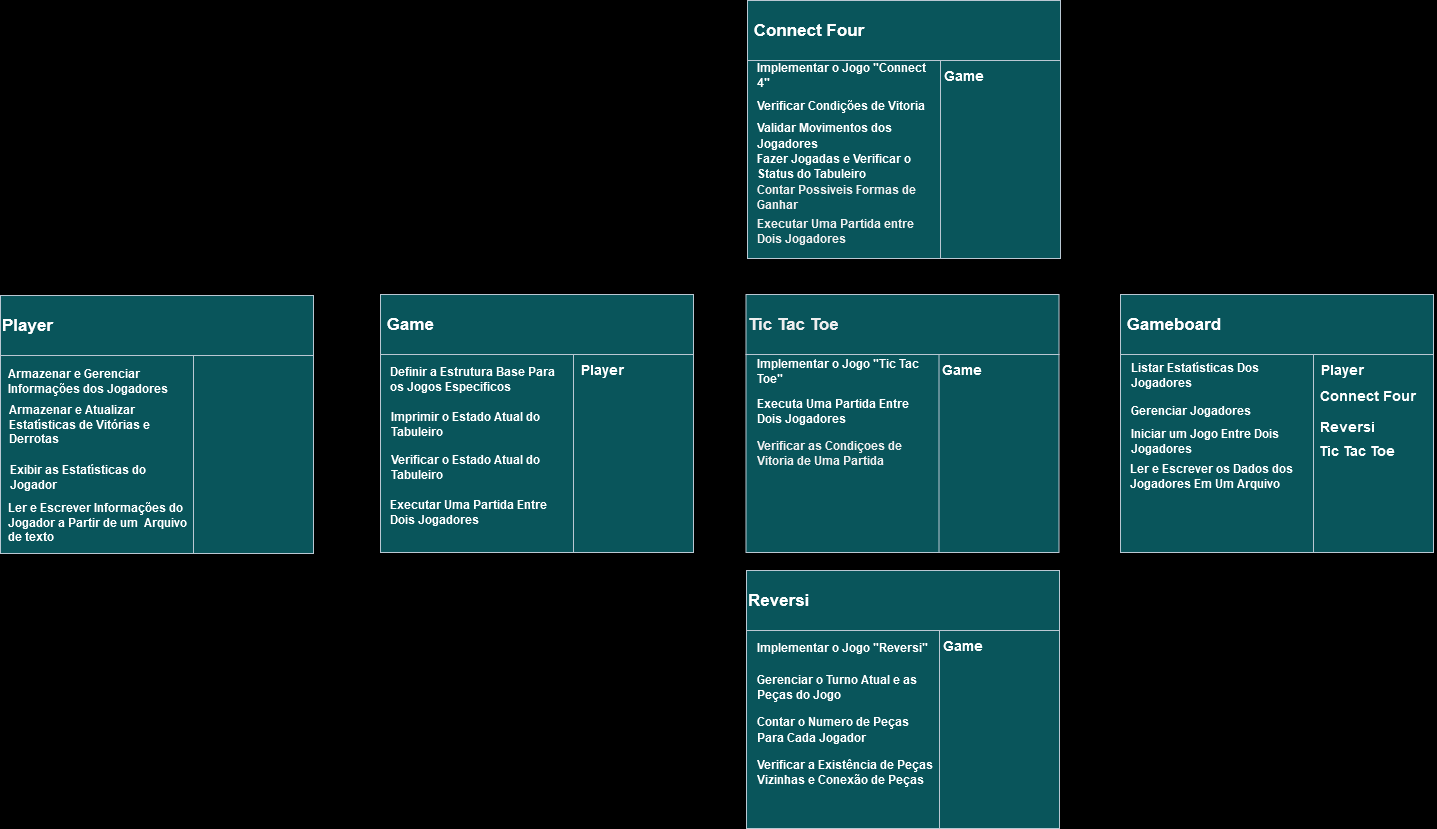

The diagram above was exported from draw.io. Its source (the exported page's mxGraphModel, read from the mxfile embedded in the PNG):
<mxGraphModel dx="2100" dy="1132" grid="0" gridSize="10" guides="1" tooltips="1" connect="1" arrows="1" fold="1" page="1" pageScale="1" pageWidth="2000" pageHeight="1600" background="#000000" math="0" shadow="0">
  <root>
    <mxCell id="0" />
    <mxCell id="1" parent="0" />
    <mxCell id="XkmifkgivyyxmH5SdGnP-5" value="&lt;div align=&quot;left&quot;&gt;&lt;b&gt;&lt;font style=&quot;font-size: 17px;&quot; color=&quot;#ffffff&quot;&gt;&amp;nbsp;Gameboard&lt;/font&gt;&lt;/b&gt;&lt;/div&gt;" style="rounded=0;whiteSpace=wrap;html=1;align=left;fillColor=#09555B;strokeColor=#BAC8D3;labelBackgroundColor=none;fontColor=#EEEEEE;" parent="1" vertex="1">
      <mxGeometry x="1290" y="664" width="313" height="60" as="geometry" />
    </mxCell>
    <mxCell id="XkmifkgivyyxmH5SdGnP-6" value="" style="whiteSpace=wrap;html=1;aspect=fixed;strokeColor=#BAC8D3;fillColor=#09555B;align=left;fontSize=12;rounded=0;labelBackgroundColor=none;fontColor=#EEEEEE;" parent="1" vertex="1">
      <mxGeometry x="1290" y="724" width="198" height="198" as="geometry" />
    </mxCell>
    <mxCell id="XkmifkgivyyxmH5SdGnP-7" value="" style="rounded=0;whiteSpace=wrap;html=1;direction=south;fillColor=#09555B;fontColor=#EEEEEE;strokeColor=#BAC8D3;labelBackgroundColor=none;" parent="1" vertex="1">
      <mxGeometry x="1483" y="724" width="120" height="198" as="geometry" />
    </mxCell>
    <mxCell id="XkmifkgivyyxmH5SdGnP-8" value="&lt;div style=&quot;font-size: 12px;&quot; align=&quot;left&quot;&gt;&lt;font style=&quot;font-size: 12px;&quot;&gt;&lt;b style=&quot;font-size: 12px;&quot;&gt;&lt;font style=&quot;font-size: 12px;&quot; color=&quot;#ffffff&quot;&gt;Listar Estatísticas Dos Jogadores&lt;/font&gt;&lt;/b&gt;&lt;/font&gt;&lt;br style=&quot;font-size: 12px;&quot;&gt;&lt;/div&gt;" style="text;html=1;align=left;verticalAlign=middle;whiteSpace=wrap;rounded=0;strokeWidth=16;fontSize=12;labelBackgroundColor=none;fontColor=#EEEEEE;" parent="1" vertex="1">
      <mxGeometry x="1299" y="730" width="180" height="30" as="geometry" />
    </mxCell>
    <mxCell id="XkmifkgivyyxmH5SdGnP-9" value="&lt;div style=&quot;font-size: 12px;&quot; align=&quot;left&quot;&gt;&lt;font style=&quot;font-size: 12px;&quot; color=&quot;#ffffff&quot;&gt;&lt;b style=&quot;font-size: 12px;&quot;&gt;Gerenciar Jogadores&lt;/b&gt;&lt;/font&gt;&lt;br style=&quot;font-size: 12px;&quot;&gt;&lt;/div&gt;" style="text;html=1;align=left;verticalAlign=middle;whiteSpace=wrap;rounded=0;strokeWidth=16;fontSize=12;labelBackgroundColor=none;fontColor=#EEEEEE;" parent="1" vertex="1">
      <mxGeometry x="1299" y="770" width="180" height="20" as="geometry" />
    </mxCell>
    <mxCell id="XkmifkgivyyxmH5SdGnP-10" value="&lt;div style=&quot;font-size: 12px;&quot; align=&quot;left&quot;&gt;&lt;font style=&quot;font-size: 12px;&quot; color=&quot;#ffffff&quot;&gt;&lt;b style=&quot;font-size: 12px;&quot;&gt;Iniciar um Jogo Entre Dois Jogadores&lt;/b&gt;&lt;/font&gt;&lt;br style=&quot;font-size: 12px;&quot;&gt;&lt;/div&gt;" style="text;html=1;align=left;verticalAlign=middle;whiteSpace=wrap;rounded=0;strokeWidth=16;fontSize=12;labelBackgroundColor=none;fontColor=#EEEEEE;" parent="1" vertex="1">
      <mxGeometry x="1299" y="796" width="180" height="30" as="geometry" />
    </mxCell>
    <mxCell id="XkmifkgivyyxmH5SdGnP-11" value="&lt;b style=&quot;font-size: 12px;&quot;&gt;&lt;font style=&quot;font-size: 12px;&quot; color=&quot;#ffffff&quot;&gt;Ler e Escrever os Dados dos Jogadores Em Um Arquivo&lt;br style=&quot;font-size: 12px;&quot;&gt;&lt;/font&gt;&lt;/b&gt;" style="text;html=1;align=left;verticalAlign=middle;whiteSpace=wrap;rounded=0;strokeWidth=16;fontSize=12;labelBackgroundColor=none;fontColor=#EEEEEE;" parent="1" vertex="1">
      <mxGeometry x="1298" y="830" width="190" height="32" as="geometry" />
    </mxCell>
    <mxCell id="XkmifkgivyyxmH5SdGnP-12" value="&lt;font size=&quot;1&quot; color=&quot;#ffffff&quot;&gt;&lt;b style=&quot;font-size: 14px;&quot;&gt;Player&lt;/b&gt;&lt;/font&gt;" style="text;html=1;align=left;verticalAlign=middle;whiteSpace=wrap;rounded=0;strokeWidth=16;labelBackgroundColor=none;fontColor=#EEEEEE;" parent="1" vertex="1">
      <mxGeometry x="1489" y="724" width="117" height="30" as="geometry" />
    </mxCell>
    <mxCell id="XkmifkgivyyxmH5SdGnP-13" value="&lt;font color=&quot;#ffffff&quot;&gt;&lt;b style=&quot;font-size: 14px;&quot;&gt;Reversi&lt;/b&gt;&lt;/font&gt;" style="text;html=1;align=left;verticalAlign=middle;whiteSpace=wrap;rounded=0;strokeWidth=16;labelBackgroundColor=none;fontColor=#EEEEEE;" parent="1" vertex="1">
      <mxGeometry x="1488" y="780" width="111" height="32" as="geometry" />
    </mxCell>
    <mxCell id="XkmifkgivyyxmH5SdGnP-14" value="&lt;font size=&quot;1&quot; color=&quot;#ffffff&quot;&gt;&lt;b style=&quot;font-size: 17px;&quot;&gt;&amp;nbsp;Game&lt;/b&gt;&lt;/font&gt;" style="rounded=0;whiteSpace=wrap;html=1;align=left;fillColor=#09555B;strokeColor=#BAC8D3;labelBackgroundColor=none;fontColor=#EEEEEE;" parent="1" vertex="1">
      <mxGeometry x="550" y="664" width="313" height="60" as="geometry" />
    </mxCell>
    <mxCell id="XkmifkgivyyxmH5SdGnP-15" value="" style="whiteSpace=wrap;html=1;aspect=fixed;strokeColor=#BAC8D3;fillColor=#09555B;align=left;rounded=0;labelBackgroundColor=none;fontColor=#EEEEEE;" parent="1" vertex="1">
      <mxGeometry x="550" y="724" width="198" height="198" as="geometry" />
    </mxCell>
    <mxCell id="XkmifkgivyyxmH5SdGnP-16" value="" style="rounded=0;whiteSpace=wrap;html=1;direction=south;fillColor=#09555B;fontColor=#EEEEEE;strokeColor=#BAC8D3;labelBackgroundColor=none;" parent="1" vertex="1">
      <mxGeometry x="743" y="724" width="120" height="198" as="geometry" />
    </mxCell>
    <mxCell id="XkmifkgivyyxmH5SdGnP-17" value="&lt;font style=&quot;font-size: 12px;&quot; color=&quot;#ffffff&quot;&gt;&lt;b style=&quot;font-size: 12px;&quot;&gt;Definir a Estrutura Base Para os Jogos Especificos&lt;br&gt;&lt;/b&gt;&lt;/font&gt;" style="text;html=1;align=left;verticalAlign=middle;whiteSpace=wrap;rounded=0;strokeWidth=16;fontSize=12;labelBackgroundColor=none;fontColor=#EEEEEE;" parent="1" vertex="1">
      <mxGeometry x="558" y="734" width="180" height="30" as="geometry" />
    </mxCell>
    <mxCell id="XkmifkgivyyxmH5SdGnP-18" value="&lt;div style=&quot;font-size: 12px;&quot; align=&quot;left&quot;&gt;&lt;font color=&quot;#ffffff&quot; style=&quot;font-size: 12px;&quot;&gt;&lt;b style=&quot;font-size: 12px;&quot;&gt;Imprimir o Estado Atual do Tabuleiro&lt;br style=&quot;font-size: 12px;&quot;&gt;&lt;/b&gt;&lt;/font&gt;&lt;/div&gt;" style="text;html=1;align=left;verticalAlign=middle;whiteSpace=wrap;rounded=0;strokeWidth=16;fontSize=12;labelBackgroundColor=none;fontColor=#EEEEEE;" parent="1" vertex="1">
      <mxGeometry x="559" y="774" width="180" height="40" as="geometry" />
    </mxCell>
    <mxCell id="XkmifkgivyyxmH5SdGnP-19" value="&lt;div style=&quot;font-size: 12px;&quot; align=&quot;left&quot;&gt;&lt;font style=&quot;font-size: 12px;&quot; color=&quot;#ffffff&quot;&gt;&lt;b style=&quot;font-size: 12px;&quot;&gt;Verificar o Estado Atual do Tabuleiro&lt;br style=&quot;font-size: 12px;&quot;&gt;&lt;/b&gt;&lt;/font&gt;&lt;/div&gt;" style="text;html=1;align=left;verticalAlign=middle;whiteSpace=wrap;rounded=0;strokeWidth=16;fontSize=12;labelBackgroundColor=none;fontColor=#EEEEEE;" parent="1" vertex="1">
      <mxGeometry x="559" y="818" width="180" height="38" as="geometry" />
    </mxCell>
    <mxCell id="XkmifkgivyyxmH5SdGnP-20" value="&lt;font style=&quot;font-size: 12px;&quot; color=&quot;#ffffff&quot;&gt;&lt;b style=&quot;font-size: 12px;&quot;&gt;&lt;font style=&quot;font-size: 12px;&quot;&gt;Executar Uma Partida Entre Dois Jogadores&lt;br style=&quot;font-size: 12px;&quot;&gt;&lt;/font&gt;&lt;/b&gt;&lt;/font&gt;" style="text;html=1;align=left;verticalAlign=middle;whiteSpace=wrap;rounded=0;strokeWidth=16;fontSize=12;labelBackgroundColor=none;fontColor=#EEEEEE;" parent="1" vertex="1">
      <mxGeometry x="558" y="852" width="181" height="60" as="geometry" />
    </mxCell>
    <mxCell id="XkmifkgivyyxmH5SdGnP-21" value="&lt;font size=&quot;1&quot; color=&quot;#ffffff&quot;&gt;&lt;b style=&quot;font-size: 14px;&quot;&gt;Player&lt;/b&gt;&lt;/font&gt;" style="text;html=1;align=left;verticalAlign=middle;whiteSpace=wrap;rounded=0;strokeWidth=16;labelBackgroundColor=none;fontColor=#EEEEEE;" parent="1" vertex="1">
      <mxGeometry x="749" y="724" width="117" height="30" as="geometry" />
    </mxCell>
    <mxCell id="XkmifkgivyyxmH5SdGnP-23" value="&lt;font style=&quot;font-size: 14px;&quot; color=&quot;#ffffff&quot;&gt;&lt;b&gt;Connect Four&lt;br&gt;&lt;/b&gt;&lt;/font&gt;" style="text;html=1;align=left;verticalAlign=middle;whiteSpace=wrap;rounded=0;strokeWidth=16;labelBackgroundColor=none;fontColor=#EEEEEE;" parent="1" vertex="1">
      <mxGeometry x="1488" y="750" width="111" height="30" as="geometry" />
    </mxCell>
    <mxCell id="XkmifkgivyyxmH5SdGnP-24" value="&lt;font color=&quot;#ffffff&quot; size=&quot;1&quot;&gt;&lt;b style=&quot;font-size: 17px;&quot;&gt;&amp;nbsp;Connect Four&lt;/b&gt;&lt;/font&gt;" style="rounded=0;whiteSpace=wrap;html=1;align=left;fillColor=#09555B;strokeColor=#BAC8D3;labelBackgroundColor=none;fontColor=#EEEEEE;" parent="1" vertex="1">
      <mxGeometry x="917" y="370" width="313" height="60" as="geometry" />
    </mxCell>
    <mxCell id="XkmifkgivyyxmH5SdGnP-25" value="" style="whiteSpace=wrap;html=1;aspect=fixed;strokeColor=#BAC8D3;fillColor=#09555B;align=left;rounded=0;labelBackgroundColor=none;fontColor=#EEEEEE;" parent="1" vertex="1">
      <mxGeometry x="917" y="430" width="198" height="198" as="geometry" />
    </mxCell>
    <mxCell id="XkmifkgivyyxmH5SdGnP-26" value="" style="rounded=0;whiteSpace=wrap;html=1;direction=south;fillColor=#09555B;fontColor=#EEEEEE;strokeColor=#BAC8D3;labelBackgroundColor=none;" parent="1" vertex="1">
      <mxGeometry x="1110" y="430" width="120" height="198" as="geometry" />
    </mxCell>
    <mxCell id="XkmifkgivyyxmH5SdGnP-27" value="&lt;font style=&quot;font-size: 12px;&quot; color=&quot;#ffffff&quot;&gt;&lt;b&gt;Implementar o Jogo &quot;Connect 4&quot;&lt;br&gt;&lt;/b&gt;&lt;/font&gt;" style="text;html=1;align=left;verticalAlign=middle;whiteSpace=wrap;rounded=0;strokeWidth=16;labelBackgroundColor=none;fontColor=#EEEEEE;" parent="1" vertex="1">
      <mxGeometry x="925" y="430" width="175" height="30" as="geometry" />
    </mxCell>
    <mxCell id="XkmifkgivyyxmH5SdGnP-28" value="&lt;font size=&quot;1&quot; color=&quot;#ffffff&quot;&gt;&lt;b style=&quot;font-size: 12px;&quot;&gt;Verificar Condições de Vitoria&lt;/b&gt;&lt;/font&gt;" style="text;html=1;align=left;verticalAlign=middle;whiteSpace=wrap;rounded=0;strokeWidth=16;labelBackgroundColor=none;fontColor=#EEEEEE;" parent="1" vertex="1">
      <mxGeometry x="925" y="460" width="180" height="30" as="geometry" />
    </mxCell>
    <mxCell id="XkmifkgivyyxmH5SdGnP-29" value="&lt;div style=&quot;font-size: 13px;&quot; align=&quot;left&quot;&gt;&lt;font style=&quot;font-size: 12px;&quot; color=&quot;#ffffff&quot;&gt;&lt;b&gt;Validar Movimentos dos Jogadores&lt;br&gt;&lt;/b&gt;&lt;/font&gt;&lt;/div&gt;" style="text;html=1;align=left;verticalAlign=middle;whiteSpace=wrap;rounded=0;strokeWidth=16;labelBackgroundColor=none;fontColor=#EEEEEE;" parent="1" vertex="1">
      <mxGeometry x="925" y="490" width="180" height="30" as="geometry" />
    </mxCell>
    <mxCell id="XkmifkgivyyxmH5SdGnP-30" value="&lt;font color=&quot;#ffffff&quot;&gt;&lt;b&gt;Fazer Jogadas e Verificar o Status do Tabuleiro&lt;br&gt;&lt;/b&gt;&lt;/font&gt;" style="text;html=1;align=left;verticalAlign=middle;whiteSpace=wrap;rounded=0;strokeWidth=16;labelBackgroundColor=none;fontColor=#EEEEEE;" parent="1" vertex="1">
      <mxGeometry x="925" y="520" width="181" height="32" as="geometry" />
    </mxCell>
    <mxCell id="XkmifkgivyyxmH5SdGnP-32" value="&lt;div align=&quot;left&quot;&gt;&lt;b&gt;Contar Possiveis Formas de Ganhar&lt;/b&gt;&lt;/div&gt;" style="text;html=1;align=left;verticalAlign=middle;whiteSpace=wrap;rounded=0;fontColor=#EEEEEE;labelBackgroundColor=none;" parent="1" vertex="1">
      <mxGeometry x="925" y="552" width="190" height="30" as="geometry" />
    </mxCell>
    <mxCell id="XkmifkgivyyxmH5SdGnP-35" value="&lt;b&gt;Executar Uma Partida entre Dois Jogadores&lt;/b&gt;" style="text;html=1;align=left;verticalAlign=middle;whiteSpace=wrap;rounded=0;fontColor=#EEEEEE;labelBackgroundColor=none;" parent="1" vertex="1">
      <mxGeometry x="925" y="586" width="180" height="30" as="geometry" />
    </mxCell>
    <mxCell id="XkmifkgivyyxmH5SdGnP-36" value="&lt;font color=&quot;#ffffff&quot; size=&quot;1&quot;&gt;&lt;b style=&quot;font-size: 14px;&quot;&gt;Game&lt;/b&gt;&lt;/font&gt;" style="text;html=1;align=left;verticalAlign=middle;whiteSpace=wrap;rounded=0;strokeWidth=16;labelBackgroundColor=none;fontColor=#EEEEEE;" parent="1" vertex="1">
      <mxGeometry x="1112" y="430" width="117" height="30" as="geometry" />
    </mxCell>
    <mxCell id="XkmifkgivyyxmH5SdGnP-48" value="&lt;font color=&quot;#ffffff&quot; size=&quot;1&quot;&gt;&lt;b style=&quot;font-size: 17px;&quot;&gt;Reversi&lt;/b&gt;&lt;/font&gt;" style="rounded=0;whiteSpace=wrap;html=1;align=left;fillColor=#09555B;strokeColor=#BAC8D3;labelBackgroundColor=none;fontColor=#EEEEEE;" parent="1" vertex="1">
      <mxGeometry x="916" y="940" width="313" height="60" as="geometry" />
    </mxCell>
    <mxCell id="XkmifkgivyyxmH5SdGnP-49" value="" style="whiteSpace=wrap;html=1;aspect=fixed;strokeColor=#BAC8D3;fillColor=#09555B;align=left;rounded=0;labelBackgroundColor=none;fontColor=#EEEEEE;" parent="1" vertex="1">
      <mxGeometry x="916" y="1000" width="198" height="198" as="geometry" />
    </mxCell>
    <mxCell id="XkmifkgivyyxmH5SdGnP-50" value="" style="rounded=0;whiteSpace=wrap;html=1;direction=south;fillColor=#09555B;fontColor=#EEEEEE;strokeColor=#BAC8D3;labelBackgroundColor=none;" parent="1" vertex="1">
      <mxGeometry x="1109" y="1000" width="120" height="198" as="geometry" />
    </mxCell>
    <mxCell id="XkmifkgivyyxmH5SdGnP-51" value="&lt;font style=&quot;font-size: 12px;&quot; color=&quot;#ffffff&quot;&gt;&lt;b&gt;Implementar o Jogo &quot;Reversi&quot;&lt;br&gt;&lt;/b&gt;&lt;/font&gt;" style="text;html=1;align=left;verticalAlign=middle;whiteSpace=wrap;rounded=0;strokeWidth=16;labelBackgroundColor=none;fontColor=#EEEEEE;" parent="1" vertex="1">
      <mxGeometry x="925" y="1002" width="175" height="30" as="geometry" />
    </mxCell>
    <mxCell id="XkmifkgivyyxmH5SdGnP-52" value="&lt;font style=&quot;font-size: 12px;&quot; color=&quot;#ffffff&quot;&gt;&lt;b&gt;Gerenciar o Turno Atual e as Peças do Jogo&lt;br&gt;&lt;/b&gt;&lt;/font&gt;" style="text;html=1;align=left;verticalAlign=middle;whiteSpace=wrap;rounded=0;strokeWidth=16;labelBackgroundColor=none;fontColor=#EEEEEE;" parent="1" vertex="1">
      <mxGeometry x="925" y="1042" width="180" height="30" as="geometry" />
    </mxCell>
    <mxCell id="XkmifkgivyyxmH5SdGnP-53" value="&lt;div style=&quot;font-size: 13px;&quot; align=&quot;left&quot;&gt;&lt;font color=&quot;#ffffff&quot; style=&quot;font-size: 12px;&quot;&gt;&lt;b&gt;Contar o Numero de Peças Para Cada Jogador&lt;br&gt;&lt;/b&gt;&lt;/font&gt;&lt;/div&gt;" style="text;html=1;align=left;verticalAlign=middle;whiteSpace=wrap;rounded=0;strokeWidth=16;labelBackgroundColor=none;fontColor=#EEEEEE;" parent="1" vertex="1">
      <mxGeometry x="925" y="1084" width="180" height="30" as="geometry" />
    </mxCell>
    <mxCell id="XkmifkgivyyxmH5SdGnP-54" value="&lt;font color=&quot;#ffffff&quot;&gt;&lt;b&gt;Verificar a Existência de Peças Vizinhas e Conexão de Peças&lt;/b&gt;&lt;/font&gt;" style="text;html=1;align=left;verticalAlign=middle;whiteSpace=wrap;rounded=0;strokeWidth=16;labelBackgroundColor=none;fontColor=#EEEEEE;" parent="1" vertex="1">
      <mxGeometry x="925" y="1126" width="181" height="32" as="geometry" />
    </mxCell>
    <mxCell id="XkmifkgivyyxmH5SdGnP-58" value="&lt;font color=&quot;#ffffff&quot; size=&quot;1&quot;&gt;&lt;b style=&quot;font-size: 14px;&quot;&gt;Game&lt;/b&gt;&lt;/font&gt;" style="text;html=1;align=left;verticalAlign=middle;whiteSpace=wrap;rounded=0;strokeWidth=16;labelBackgroundColor=none;fontColor=#EEEEEE;" parent="1" vertex="1">
      <mxGeometry x="1110.5" y="1000" width="117" height="30" as="geometry" />
    </mxCell>
    <mxCell id="XkmifkgivyyxmH5SdGnP-69" value="&lt;font color=&quot;#ffffff&quot; size=&quot;1&quot;&gt;&lt;b style=&quot;font-size: 17px;&quot;&gt;Player&lt;/b&gt;&lt;/font&gt;" style="rounded=0;whiteSpace=wrap;html=1;align=left;fillColor=#09555B;strokeColor=#BAC8D3;labelBackgroundColor=none;fontColor=#EEEEEE;" parent="1" vertex="1">
      <mxGeometry x="170" y="665" width="313" height="60" as="geometry" />
    </mxCell>
    <mxCell id="XkmifkgivyyxmH5SdGnP-70" value="" style="whiteSpace=wrap;html=1;aspect=fixed;strokeColor=#BAC8D3;fillColor=#09555B;align=left;rounded=0;labelBackgroundColor=none;fontColor=#EEEEEE;" parent="1" vertex="1">
      <mxGeometry x="170" y="725" width="198" height="198" as="geometry" />
    </mxCell>
    <mxCell id="XkmifkgivyyxmH5SdGnP-71" value="" style="rounded=0;whiteSpace=wrap;html=1;direction=south;fillColor=#09555B;fontColor=#EEEEEE;strokeColor=#BAC8D3;labelBackgroundColor=none;" parent="1" vertex="1">
      <mxGeometry x="363" y="725" width="120" height="198" as="geometry" />
    </mxCell>
    <mxCell id="XkmifkgivyyxmH5SdGnP-72" value="&lt;font color=&quot;#ffffff&quot;&gt;&lt;b&gt;Armazenar e Gerenciar Informações dos Jogadores&lt;br&gt;&lt;/b&gt;&lt;/font&gt;" style="text;html=1;align=left;verticalAlign=middle;whiteSpace=wrap;rounded=0;strokeWidth=16;fontSize=12;labelBackgroundColor=none;fontColor=#EEEEEE;" parent="1" vertex="1">
      <mxGeometry x="176" y="736" width="180" height="30" as="geometry" />
    </mxCell>
    <mxCell id="XkmifkgivyyxmH5SdGnP-73" value="&lt;div style=&quot;font-size: 12px;&quot; align=&quot;left&quot;&gt;&lt;font color=&quot;#ffffff&quot; style=&quot;font-size: 12px;&quot;&gt;&lt;b style=&quot;font-size: 12px;&quot;&gt;Armazenar e Atualizar Estatísticas de Vitórias e Derrotas&lt;br&gt;&lt;/b&gt;&lt;/font&gt;&lt;/div&gt;" style="text;html=1;align=left;verticalAlign=middle;whiteSpace=wrap;rounded=0;strokeWidth=16;fontSize=12;labelBackgroundColor=none;fontColor=#EEEEEE;" parent="1" vertex="1">
      <mxGeometry x="177" y="774" width="180" height="40" as="geometry" />
    </mxCell>
    <mxCell id="XkmifkgivyyxmH5SdGnP-74" value="&lt;div style=&quot;font-size: 12px;&quot; align=&quot;left&quot;&gt;&lt;font color=&quot;#ffffff&quot; style=&quot;font-size: 12px;&quot;&gt;&lt;b style=&quot;font-size: 12px;&quot;&gt;Exibir as Estatísticas do Jogador&lt;br&gt;&lt;/b&gt;&lt;/font&gt;&lt;/div&gt;" style="text;html=1;align=left;verticalAlign=middle;whiteSpace=wrap;rounded=0;strokeWidth=16;fontSize=12;labelBackgroundColor=none;fontColor=#EEEEEE;" parent="1" vertex="1">
      <mxGeometry x="178" y="828" width="180" height="38" as="geometry" />
    </mxCell>
    <mxCell id="XkmifkgivyyxmH5SdGnP-75" value="&lt;font color=&quot;#ffffff&quot;&gt;&lt;b&gt;Ler e Escrever Informações do Jogador a Partir de um&amp;nbsp; Arquivo de texto&lt;br&gt;&lt;/b&gt;&lt;/font&gt;" style="text;html=1;align=left;verticalAlign=middle;whiteSpace=wrap;rounded=0;strokeWidth=16;fontSize=12;labelBackgroundColor=none;fontColor=#EEEEEE;" parent="1" vertex="1">
      <mxGeometry x="176" y="873" width="182" height="37" as="geometry" />
    </mxCell>
    <mxCell id="yGoZ0jgf81Ra5WhCVQoe-2" value="&lt;font style=&quot;font-size: 13px;&quot;&gt;&lt;b style=&quot;font-size: 14px;&quot;&gt;&lt;font style=&quot;font-size: 14px;&quot; color=&quot;#ffffff&quot;&gt;Tic Tac Toe&lt;br&gt;&lt;/font&gt;&lt;/b&gt;&lt;/font&gt;" style="text;html=1;align=center;verticalAlign=middle;whiteSpace=wrap;rounded=0;labelBackgroundColor=none;fontColor=#EEEEEE;" vertex="1" parent="1">
      <mxGeometry x="1483" y="805" width="88.5" height="30" as="geometry" />
    </mxCell>
    <mxCell id="yGoZ0jgf81Ra5WhCVQoe-3" value="&lt;b&gt;&lt;font style=&quot;font-size: 17px;&quot;&gt;Tic Tac Toe&lt;/font&gt;&lt;/b&gt;" style="rounded=0;whiteSpace=wrap;html=1;align=left;fillColor=#09555B;strokeColor=#BAC8D3;labelBackgroundColor=none;fontColor=#EEEEEE;" vertex="1" parent="1">
      <mxGeometry x="915.5" y="664" width="313" height="60" as="geometry" />
    </mxCell>
    <mxCell id="yGoZ0jgf81Ra5WhCVQoe-4" value="" style="whiteSpace=wrap;html=1;aspect=fixed;strokeColor=#BAC8D3;fillColor=#09555B;align=left;rounded=0;labelBackgroundColor=none;fontColor=#EEEEEE;" vertex="1" parent="1">
      <mxGeometry x="915.5" y="724" width="198" height="198" as="geometry" />
    </mxCell>
    <mxCell id="yGoZ0jgf81Ra5WhCVQoe-5" value="" style="rounded=0;whiteSpace=wrap;html=1;direction=south;fillColor=#09555B;fontColor=#EEEEEE;strokeColor=#BAC8D3;labelBackgroundColor=none;" vertex="1" parent="1">
      <mxGeometry x="1108.5" y="724" width="120" height="198" as="geometry" />
    </mxCell>
    <mxCell id="yGoZ0jgf81Ra5WhCVQoe-6" value="&lt;font style=&quot;font-size: 12px;&quot; color=&quot;#ffffff&quot;&gt;&lt;b&gt;Implementar o Jogo &quot;Tic Tac Toe&quot;&lt;br&gt;&lt;/b&gt;&lt;/font&gt;" style="text;html=1;align=left;verticalAlign=middle;whiteSpace=wrap;rounded=0;strokeWidth=16;labelBackgroundColor=none;fontColor=#EEEEEE;" vertex="1" parent="1">
      <mxGeometry x="924.5" y="726" width="175" height="30" as="geometry" />
    </mxCell>
    <mxCell id="yGoZ0jgf81Ra5WhCVQoe-7" value="&lt;font style=&quot;font-size: 12px;&quot; color=&quot;#ffffff&quot;&gt;&lt;b&gt;Executa Uma Partida Entre Dois Jogadores&lt;br&gt;&lt;/b&gt;&lt;/font&gt;" style="text;html=1;align=left;verticalAlign=middle;whiteSpace=wrap;rounded=0;strokeWidth=16;labelBackgroundColor=none;fontColor=#EEEEEE;" vertex="1" parent="1">
      <mxGeometry x="924.5" y="766" width="180" height="30" as="geometry" />
    </mxCell>
    <mxCell id="yGoZ0jgf81Ra5WhCVQoe-8" value="&lt;b&gt;Verificar as Condiçoes de Vitoria de Uma Partida&lt;/b&gt;" style="text;html=1;align=left;verticalAlign=middle;whiteSpace=wrap;rounded=0;strokeWidth=16;labelBackgroundColor=none;fontColor=#EEEEEE;" vertex="1" parent="1">
      <mxGeometry x="924.5" y="808" width="180" height="30" as="geometry" />
    </mxCell>
    <mxCell id="yGoZ0jgf81Ra5WhCVQoe-10" value="&lt;font color=&quot;#ffffff&quot; size=&quot;1&quot;&gt;&lt;b style=&quot;font-size: 14px;&quot;&gt;Game&lt;/b&gt;&lt;/font&gt;" style="text;html=1;align=left;verticalAlign=middle;whiteSpace=wrap;rounded=0;strokeWidth=16;labelBackgroundColor=none;fontColor=#EEEEEE;" vertex="1" parent="1">
      <mxGeometry x="1110" y="724" width="117" height="30" as="geometry" />
    </mxCell>
  </root>
</mxGraphModel>